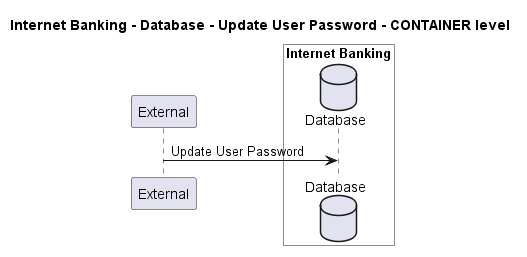

The diagram above was rendered by PlantUML. Its source (embedded in the PNG):
@startuml
!pragma layout smetana

title Internet Banking - Database - Update User Password - CONTAINER level

participant "External" as C4InterFlow.SoftwareSystems.ExternalSystem

box "Internet Banking" #White
    database "Database" as BigBankPlc.SoftwareSystems.InternetBanking.Containers.Database
end box


C4InterFlow.SoftwareSystems.ExternalSystem -> BigBankPlc.SoftwareSystems.InternetBanking.Containers.Database : Update User Password


@enduml